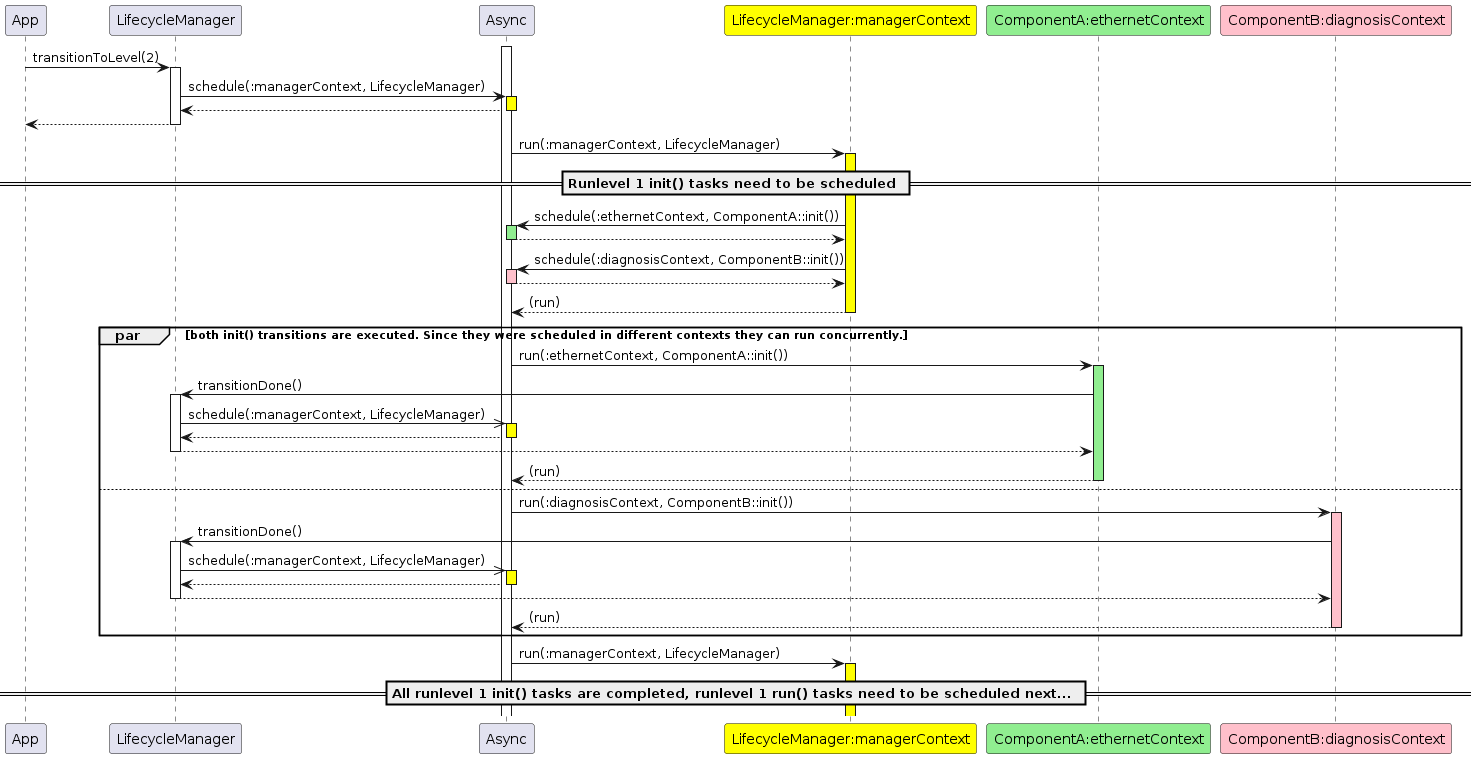

The diagram above was rendered by PlantUML. Its source (embedded in the PNG):
@startuml
participant App
participant LifecycleManager as LM
participant Async as AS
participant "LifecycleManager:managerContext" as MC #yellow
participant "ComponentA:ethernetContext" as A #lightgreen
participant "ComponentB:diagnosisContext" as B #pink

activate AS

App -> LM ++ : transitionToLevel(2)

LM -> AS ++ #yellow : schedule(:managerContext, LifecycleManager)
LM <-- AS -- :
App <-- LM --

AS -> MC ++ #yellow : run(:managerContext, LifecycleManager)
== Runlevel 1 init() tasks need to be scheduled ==
AS <- MC ++ #lightgreen : schedule(:ethernetContext, ComponentA::init())
AS --> MC -- :
AS <- MC ++ #pink : schedule(:diagnosisContext, ComponentB::init())
AS --> MC -- :
AS <-- MC -- : (run)

par both init() transitions are executed. Since they were scheduled in different contexts they can run concurrently.

    AS -> A ++ #lightgreen : run(:ethernetContext, ComponentA::init())
    LM <- A ++ : transitionDone()
    LM ->> AS ++ #yellow : schedule(:managerContext, LifecycleManager)
    LM <-- AS -- :
    LM --> A -- :
    AS <-- A -- : (run)

else

    AS -> B ++ #pink : run(:diagnosisContext, ComponentB::init())
    LM <- B ++ : transitionDone()
    LM ->> AS ++ #yellow : schedule(:managerContext, LifecycleManager)
    LM <-- AS -- :
    LM --> B -- :
    AS <-- B -- : (run)

end

AS -> MC ++ #yellow : run(:managerContext, LifecycleManager)
== All runlevel 1 init() tasks are completed, runlevel 1 run() tasks need to be scheduled next... ==
@enduml